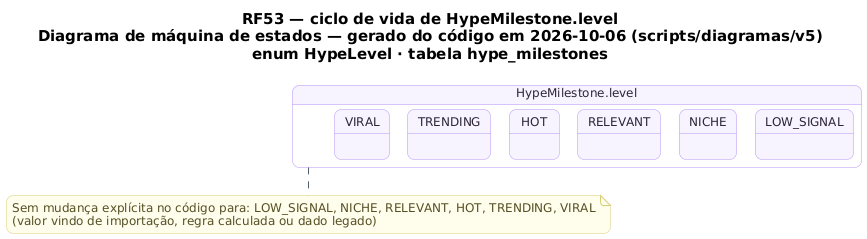

The diagram above was rendered by PlantUML. Its source (embedded in the PNG):
@startuml RF53_MaquinaDeEstados_Marco
!pragma layout smetana
skinparam backgroundColor #FFFFFF
skinparam shadowing false
skinparam defaultFontName "DejaVu Sans"
skinparam defaultFontSize 12
skinparam titleFontSize 15
skinparam roundcorner 14
skinparam ArrowColor #52606D
skinparam note {
  BackgroundColor #FFFDEB
  BorderColor #D8CE78
  FontColor #554F24
}
skinparam state {
  BackgroundColor #F8F4FF
  BorderColor #B695F5
  FontColor #2D2438
  StartColor #20A77A
  EndColor #4B5563
}
title RF53 — ciclo de vida de HypeMilestone.level\nDiagrama de máquina de estados — gerado do código em 2026-10-06 (scripts/diagramas/v5)\nenum HypeLevel · tabela hype_milestones

state "HypeMilestone.level" as Ciclo_HypeMilestone {
  state Ciclo_HypeMilestone_LOW_SIGNAL as "LOW_SIGNAL"
  state Ciclo_HypeMilestone_NICHE as "NICHE"
  state Ciclo_HypeMilestone_RELEVANT as "RELEVANT"
  state Ciclo_HypeMilestone_HOT as "HOT"
  state Ciclo_HypeMilestone_TRENDING as "TRENDING"
  state Ciclo_HypeMilestone_VIRAL as "VIRAL"
}
note bottom of Ciclo_HypeMilestone
  Sem mudança explícita no código para: LOW_SIGNAL, NICHE, RELEVANT, HOT, TRENDING, VIRAL
  (valor vindo de importação, regra calculada ou dado legado)
end note
@enduml